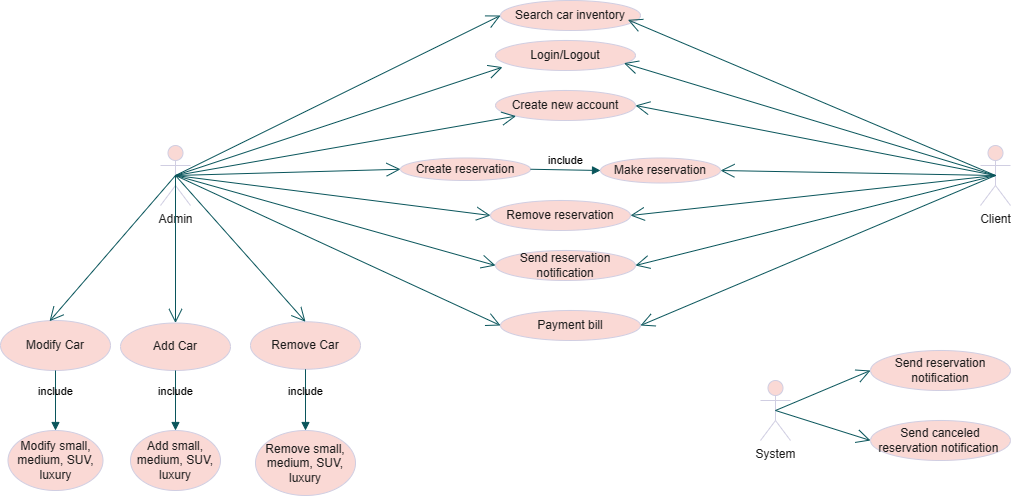

The diagram above was exported from draw.io. Its source (the exported page's mxGraphModel, read from the mxfile embedded in the PNG):
<mxGraphModel dx="1884" dy="1570" grid="1" gridSize="10" guides="1" tooltips="1" connect="1" arrows="1" fold="1" page="1" pageScale="1" pageWidth="850" pageHeight="1100" math="0" shadow="0">
  <root>
    <mxCell id="0" />
    <mxCell id="1" parent="0" />
    <mxCell id="NKdbGjFKXHP5PVmK7ioK-1" value="Client&lt;div&gt;&lt;br&gt;&lt;/div&gt;" style="shape=umlActor;verticalLabelPosition=bottom;verticalAlign=top;html=1;outlineConnect=0;labelBackgroundColor=none;fillColor=#FAD9D5;strokeColor=#D0CEE2;fontColor=#1A1A1A;rounded=1;" parent="1" vertex="1">
      <mxGeometry x="840" y="15" width="30" height="60" as="geometry" />
    </mxCell>
    <mxCell id="NKdbGjFKXHP5PVmK7ioK-2" value="Admin&lt;div&gt;&lt;br&gt;&lt;/div&gt;" style="shape=umlActor;verticalLabelPosition=bottom;verticalAlign=top;html=1;outlineConnect=0;labelBackgroundColor=none;fillColor=#FAD9D5;strokeColor=#D0CEE2;fontColor=#1A1A1A;rounded=1;" parent="1" vertex="1">
      <mxGeometry x="20" y="15" width="30" height="60" as="geometry" />
    </mxCell>
    <mxCell id="NKdbGjFKXHP5PVmK7ioK-5" value="Search car inventory" style="ellipse;whiteSpace=wrap;html=1;labelBackgroundColor=none;fillColor=#FAD9D5;strokeColor=#D0CEE2;fontColor=#1A1A1A;rounded=1;" parent="1" vertex="1">
      <mxGeometry x="360" y="-130" width="140" height="30" as="geometry" />
    </mxCell>
    <mxCell id="NKdbGjFKXHP5PVmK7ioK-9" value="" style="endArrow=open;endFill=1;endSize=12;html=1;rounded=1;entryX=0;entryY=0.5;entryDx=0;entryDy=0;exitX=0.5;exitY=0.5;exitDx=0;exitDy=0;exitPerimeter=0;labelBackgroundColor=none;strokeColor=#09555B;fontColor=default;" parent="1" source="NKdbGjFKXHP5PVmK7ioK-2" target="NKdbGjFKXHP5PVmK7ioK-5" edge="1">
      <mxGeometry width="160" relative="1" as="geometry">
        <mxPoint x="340" y="250" as="sourcePoint" />
        <mxPoint x="480" y="140" as="targetPoint" />
        <Array as="points" />
      </mxGeometry>
    </mxCell>
    <mxCell id="NKdbGjFKXHP5PVmK7ioK-10" value="" style="endArrow=open;endFill=1;endSize=12;html=1;rounded=1;entryX=0.91;entryY=0.644;entryDx=0;entryDy=0;entryPerimeter=0;exitX=0.5;exitY=0.5;exitDx=0;exitDy=0;exitPerimeter=0;labelBackgroundColor=none;strokeColor=#09555B;fontColor=default;" parent="1" source="NKdbGjFKXHP5PVmK7ioK-1" target="NKdbGjFKXHP5PVmK7ioK-5" edge="1">
      <mxGeometry width="160" relative="1" as="geometry">
        <mxPoint x="690" y="170" as="sourcePoint" />
        <mxPoint x="650.0000000000001" y="130" as="targetPoint" />
        <Array as="points" />
      </mxGeometry>
    </mxCell>
    <mxCell id="NKdbGjFKXHP5PVmK7ioK-14" value="Login/Logout" style="ellipse;whiteSpace=wrap;html=1;labelBackgroundColor=none;fillColor=#FAD9D5;strokeColor=#D0CEE2;fontColor=#1A1A1A;rounded=1;" parent="1" vertex="1">
      <mxGeometry x="355" y="-90" width="140" height="30" as="geometry" />
    </mxCell>
    <mxCell id="NKdbGjFKXHP5PVmK7ioK-15" value="Create reservation" style="ellipse;whiteSpace=wrap;html=1;labelBackgroundColor=none;fillColor=#FAD9D5;strokeColor=#D0CEE2;fontColor=#1A1A1A;rounded=1;" parent="1" vertex="1">
      <mxGeometry x="260" y="27.5" width="130" height="22.5" as="geometry" />
    </mxCell>
    <mxCell id="NKdbGjFKXHP5PVmK7ioK-16" value="Send reservation notification" style="ellipse;whiteSpace=wrap;html=1;labelBackgroundColor=none;fillColor=#FAD9D5;strokeColor=#D0CEE2;fontColor=#1A1A1A;rounded=1;" parent="1" vertex="1">
      <mxGeometry x="355" y="120" width="140" height="30" as="geometry" />
    </mxCell>
    <mxCell id="NKdbGjFKXHP5PVmK7ioK-18" value="Send reservation notification" style="ellipse;whiteSpace=wrap;html=1;labelBackgroundColor=none;fillColor=#FAD9D5;strokeColor=#D0CEE2;fontColor=#1A1A1A;rounded=1;" parent="1" vertex="1">
      <mxGeometry x="730" y="220" width="140" height="40" as="geometry" />
    </mxCell>
    <mxCell id="NKdbGjFKXHP5PVmK7ioK-19" value="Payment bill" style="ellipse;whiteSpace=wrap;html=1;labelBackgroundColor=none;fillColor=#FAD9D5;strokeColor=#D0CEE2;fontColor=#1A1A1A;rounded=1;" parent="1" vertex="1">
      <mxGeometry x="360" y="180" width="140" height="30" as="geometry" />
    </mxCell>
    <mxCell id="NKdbGjFKXHP5PVmK7ioK-20" value="Remove reservation" style="ellipse;whiteSpace=wrap;html=1;labelBackgroundColor=none;fillColor=#FAD9D5;strokeColor=#D0CEE2;fontColor=#1A1A1A;rounded=1;" parent="1" vertex="1">
      <mxGeometry x="350" y="70" width="140" height="30" as="geometry" />
    </mxCell>
    <mxCell id="NKdbGjFKXHP5PVmK7ioK-22" value="Create new account" style="ellipse;whiteSpace=wrap;html=1;labelBackgroundColor=none;fillColor=#FAD9D5;strokeColor=#D0CEE2;fontColor=#1A1A1A;rounded=1;" parent="1" vertex="1">
      <mxGeometry x="355" y="-40" width="140" height="30" as="geometry" />
    </mxCell>
    <mxCell id="NKdbGjFKXHP5PVmK7ioK-24" value="" style="endArrow=open;endFill=1;endSize=12;html=1;rounded=1;exitX=0.5;exitY=0.5;exitDx=0;exitDy=0;exitPerimeter=0;entryX=0.05;entryY=0.889;entryDx=0;entryDy=0;entryPerimeter=0;labelBackgroundColor=none;strokeColor=#09555B;fontColor=default;" parent="1" source="NKdbGjFKXHP5PVmK7ioK-2" target="NKdbGjFKXHP5PVmK7ioK-14" edge="1">
      <mxGeometry width="160" relative="1" as="geometry">
        <mxPoint x="140" y="140" as="sourcePoint" />
        <mxPoint x="300" y="140" as="targetPoint" />
      </mxGeometry>
    </mxCell>
    <mxCell id="NKdbGjFKXHP5PVmK7ioK-26" value="" style="endArrow=open;endFill=1;endSize=12;html=1;rounded=1;entryX=1;entryY=0.5;entryDx=0;entryDy=0;exitX=0.5;exitY=0.5;exitDx=0;exitDy=0;exitPerimeter=0;labelBackgroundColor=none;strokeColor=#09555B;fontColor=default;" parent="1" source="NKdbGjFKXHP5PVmK7ioK-1" target="NKdbGjFKXHP5PVmK7ioK-16" edge="1">
      <mxGeometry width="160" relative="1" as="geometry">
        <mxPoint x="350" y="130" as="sourcePoint" />
        <mxPoint x="510" y="130" as="targetPoint" />
      </mxGeometry>
    </mxCell>
    <mxCell id="NKdbGjFKXHP5PVmK7ioK-28" value="" style="endArrow=open;endFill=1;endSize=12;html=1;rounded=1;entryX=1;entryY=0.5;entryDx=0;entryDy=0;exitX=0.5;exitY=0.5;exitDx=0;exitDy=0;exitPerimeter=0;labelBackgroundColor=none;strokeColor=#09555B;fontColor=default;" parent="1" source="NKdbGjFKXHP5PVmK7ioK-1" target="NKdbGjFKXHP5PVmK7ioK-20" edge="1">
      <mxGeometry width="160" relative="1" as="geometry">
        <mxPoint x="350" y="130" as="sourcePoint" />
        <mxPoint x="510" y="130" as="targetPoint" />
      </mxGeometry>
    </mxCell>
    <mxCell id="NKdbGjFKXHP5PVmK7ioK-30" value="" style="endArrow=open;endFill=1;endSize=12;html=1;rounded=1;exitX=0.5;exitY=0.5;exitDx=0;exitDy=0;exitPerimeter=0;entryX=0;entryY=0.5;entryDx=0;entryDy=0;labelBackgroundColor=none;strokeColor=#09555B;fontColor=default;" parent="1" source="NKdbGjFKXHP5PVmK7ioK-2" target="NKdbGjFKXHP5PVmK7ioK-15" edge="1">
      <mxGeometry width="160" relative="1" as="geometry">
        <mxPoint x="350" y="130" as="sourcePoint" />
        <mxPoint x="510" y="130" as="targetPoint" />
      </mxGeometry>
    </mxCell>
    <mxCell id="NKdbGjFKXHP5PVmK7ioK-31" value="" style="endArrow=open;endFill=1;endSize=12;html=1;rounded=1;exitX=0.5;exitY=0.5;exitDx=0;exitDy=0;exitPerimeter=0;entryX=1;entryY=0.5;entryDx=0;entryDy=0;labelBackgroundColor=none;strokeColor=#09555B;fontColor=default;" parent="1" source="NKdbGjFKXHP5PVmK7ioK-1" target="NKdbGjFKXHP5PVmK7ioK-22" edge="1">
      <mxGeometry width="160" relative="1" as="geometry">
        <mxPoint x="350" y="130" as="sourcePoint" />
        <mxPoint x="510" y="130" as="targetPoint" />
      </mxGeometry>
    </mxCell>
    <mxCell id="NKdbGjFKXHP5PVmK7ioK-32" value="" style="endArrow=open;endFill=1;endSize=12;html=1;rounded=1;exitX=0.5;exitY=0.5;exitDx=0;exitDy=0;exitPerimeter=0;entryX=0;entryY=1;entryDx=0;entryDy=0;labelBackgroundColor=none;strokeColor=#09555B;fontColor=default;" parent="1" source="NKdbGjFKXHP5PVmK7ioK-2" target="NKdbGjFKXHP5PVmK7ioK-22" edge="1">
      <mxGeometry width="160" relative="1" as="geometry">
        <mxPoint x="350" y="130" as="sourcePoint" />
        <mxPoint x="510" y="130" as="targetPoint" />
      </mxGeometry>
    </mxCell>
    <mxCell id="NKdbGjFKXHP5PVmK7ioK-33" value="" style="endArrow=open;endFill=1;endSize=12;html=1;rounded=1;entryX=0.917;entryY=0.756;entryDx=0;entryDy=0;entryPerimeter=0;exitX=0.5;exitY=0.5;exitDx=0;exitDy=0;exitPerimeter=0;labelBackgroundColor=none;strokeColor=#09555B;fontColor=default;" parent="1" source="NKdbGjFKXHP5PVmK7ioK-1" target="NKdbGjFKXHP5PVmK7ioK-14" edge="1">
      <mxGeometry width="160" relative="1" as="geometry">
        <mxPoint x="350" y="130" as="sourcePoint" />
        <mxPoint x="510" y="130" as="targetPoint" />
      </mxGeometry>
    </mxCell>
    <mxCell id="NKdbGjFKXHP5PVmK7ioK-34" value="" style="endArrow=open;endFill=1;endSize=12;html=1;rounded=1;entryX=0;entryY=0.5;entryDx=0;entryDy=0;exitX=0.5;exitY=0.5;exitDx=0;exitDy=0;exitPerimeter=0;labelBackgroundColor=none;strokeColor=#09555B;fontColor=default;" parent="1" source="NKdbGjFKXHP5PVmK7ioK-2" target="NKdbGjFKXHP5PVmK7ioK-16" edge="1">
      <mxGeometry width="160" relative="1" as="geometry">
        <mxPoint x="520" y="260" as="sourcePoint" />
        <mxPoint x="510" y="130" as="targetPoint" />
      </mxGeometry>
    </mxCell>
    <mxCell id="NKdbGjFKXHP5PVmK7ioK-35" value="" style="endArrow=open;endFill=1;endSize=12;html=1;rounded=1;entryX=0;entryY=0.5;entryDx=0;entryDy=0;exitX=0.5;exitY=0.5;exitDx=0;exitDy=0;exitPerimeter=0;labelBackgroundColor=none;strokeColor=#09555B;fontColor=default;" parent="1" source="NKdbGjFKXHP5PVmK7ioK-2" target="NKdbGjFKXHP5PVmK7ioK-20" edge="1">
      <mxGeometry width="160" relative="1" as="geometry">
        <mxPoint x="350" y="130" as="sourcePoint" />
        <mxPoint x="510" y="130" as="targetPoint" />
      </mxGeometry>
    </mxCell>
    <mxCell id="NKdbGjFKXHP5PVmK7ioK-37" value="include" style="html=1;verticalAlign=bottom;endArrow=block;curved=0;rounded=1;exitX=1;exitY=0.5;exitDx=0;exitDy=0;entryX=0;entryY=0.5;entryDx=0;entryDy=0;labelBackgroundColor=none;strokeColor=#09555B;fontColor=default;" parent="1" source="NKdbGjFKXHP5PVmK7ioK-15" target="NKdbGjFKXHP5PVmK7ioK-38" edge="1">
      <mxGeometry width="80" relative="1" as="geometry">
        <mxPoint x="450" y="30" as="sourcePoint" />
        <mxPoint x="460" y="45" as="targetPoint" />
      </mxGeometry>
    </mxCell>
    <mxCell id="NKdbGjFKXHP5PVmK7ioK-38" value="Make reservation" style="ellipse;whiteSpace=wrap;html=1;labelBackgroundColor=none;fillColor=#FAD9D5;strokeColor=#D0CEE2;fontColor=#1A1A1A;rounded=1;" parent="1" vertex="1">
      <mxGeometry x="460" y="27.5" width="120" height="25" as="geometry" />
    </mxCell>
    <mxCell id="NKdbGjFKXHP5PVmK7ioK-41" value="" style="endArrow=open;endFill=1;endSize=12;html=1;rounded=1;entryX=1;entryY=0.5;entryDx=0;entryDy=0;exitX=0.5;exitY=0.5;exitDx=0;exitDy=0;exitPerimeter=0;labelBackgroundColor=none;strokeColor=#09555B;fontColor=default;" parent="1" source="NKdbGjFKXHP5PVmK7ioK-1" target="NKdbGjFKXHP5PVmK7ioK-38" edge="1">
      <mxGeometry width="160" relative="1" as="geometry">
        <mxPoint x="720" y="140" as="sourcePoint" />
        <mxPoint x="510" y="100" as="targetPoint" />
      </mxGeometry>
    </mxCell>
    <mxCell id="NKdbGjFKXHP5PVmK7ioK-43" value="" style="endArrow=open;endFill=1;endSize=12;html=1;rounded=1;exitX=0.5;exitY=0.5;exitDx=0;exitDy=0;exitPerimeter=0;entryX=0;entryY=0.5;entryDx=0;entryDy=0;labelBackgroundColor=none;strokeColor=#09555B;fontColor=default;" parent="1" source="NKdbGjFKXHP5PVmK7ioK-2" target="NKdbGjFKXHP5PVmK7ioK-19" edge="1">
      <mxGeometry width="160" relative="1" as="geometry">
        <mxPoint x="310" y="100" as="sourcePoint" />
        <mxPoint x="470" y="100" as="targetPoint" />
      </mxGeometry>
    </mxCell>
    <mxCell id="NKdbGjFKXHP5PVmK7ioK-44" value="" style="endArrow=open;endFill=1;endSize=12;html=1;rounded=1;exitX=0.5;exitY=0.5;exitDx=0;exitDy=0;exitPerimeter=0;entryX=1;entryY=0.5;entryDx=0;entryDy=0;labelBackgroundColor=none;strokeColor=#09555B;fontColor=default;" parent="1" source="NKdbGjFKXHP5PVmK7ioK-1" target="NKdbGjFKXHP5PVmK7ioK-19" edge="1">
      <mxGeometry width="160" relative="1" as="geometry">
        <mxPoint x="310" y="100" as="sourcePoint" />
        <mxPoint x="470" y="100" as="targetPoint" />
      </mxGeometry>
    </mxCell>
    <mxCell id="NKdbGjFKXHP5PVmK7ioK-45" value="System" style="shape=umlActor;verticalLabelPosition=bottom;verticalAlign=top;html=1;labelBackgroundColor=none;fillColor=#FAD9D5;strokeColor=#D0CEE2;fontColor=#1A1A1A;rounded=1;" parent="1" vertex="1">
      <mxGeometry x="620" y="250" width="30" height="60" as="geometry" />
    </mxCell>
    <mxCell id="NKdbGjFKXHP5PVmK7ioK-46" value="Send canceled reservation notification&amp;nbsp;" style="ellipse;whiteSpace=wrap;html=1;labelBackgroundColor=none;fillColor=#FAD9D5;strokeColor=#D0CEE2;fontColor=#1A1A1A;rounded=1;" parent="1" vertex="1">
      <mxGeometry x="730" y="290" width="140" height="40" as="geometry" />
    </mxCell>
    <mxCell id="NKdbGjFKXHP5PVmK7ioK-49" value="" style="endArrow=open;endFill=1;endSize=12;html=1;rounded=1;exitX=0.5;exitY=0.5;exitDx=0;exitDy=0;exitPerimeter=0;entryX=0;entryY=0.5;entryDx=0;entryDy=0;labelBackgroundColor=none;strokeColor=#09555B;fontColor=default;" parent="1" source="NKdbGjFKXHP5PVmK7ioK-45" target="NKdbGjFKXHP5PVmK7ioK-18" edge="1">
      <mxGeometry width="160" relative="1" as="geometry">
        <mxPoint x="290" y="40" as="sourcePoint" />
        <mxPoint x="450" y="40" as="targetPoint" />
      </mxGeometry>
    </mxCell>
    <mxCell id="NKdbGjFKXHP5PVmK7ioK-50" value="" style="endArrow=open;endFill=1;endSize=12;html=1;rounded=1;exitX=0.5;exitY=0.5;exitDx=0;exitDy=0;exitPerimeter=0;entryX=0;entryY=0.5;entryDx=0;entryDy=0;labelBackgroundColor=none;strokeColor=#09555B;fontColor=default;" parent="1" source="NKdbGjFKXHP5PVmK7ioK-45" target="NKdbGjFKXHP5PVmK7ioK-46" edge="1">
      <mxGeometry width="160" relative="1" as="geometry">
        <mxPoint x="290" y="40" as="sourcePoint" />
        <mxPoint x="450" y="40" as="targetPoint" />
      </mxGeometry>
    </mxCell>
    <mxCell id="NKdbGjFKXHP5PVmK7ioK-51" value="Add Car" style="ellipse;whiteSpace=wrap;html=1;labelBackgroundColor=none;fillColor=#FAD9D5;strokeColor=#D0CEE2;fontColor=#1A1A1A;rounded=1;" parent="1" vertex="1">
      <mxGeometry x="-20" y="192.5" width="110" height="47.5" as="geometry" />
    </mxCell>
    <mxCell id="NKdbGjFKXHP5PVmK7ioK-52" value="Modify small, medium, SUV, luxury" style="ellipse;whiteSpace=wrap;html=1;labelBackgroundColor=none;fillColor=#FAD9D5;strokeColor=#D0CEE2;fontColor=#1A1A1A;rounded=1;" parent="1" vertex="1">
      <mxGeometry x="-132.5" y="300" width="95" height="60" as="geometry" />
    </mxCell>
    <mxCell id="NKdbGjFKXHP5PVmK7ioK-53" value="Remove Car" style="ellipse;whiteSpace=wrap;html=1;labelBackgroundColor=none;fillColor=#FAD9D5;strokeColor=#D0CEE2;fontColor=#1A1A1A;rounded=1;" parent="1" vertex="1">
      <mxGeometry x="110" y="191.25" width="110" height="47.5" as="geometry" />
    </mxCell>
    <mxCell id="NKdbGjFKXHP5PVmK7ioK-54" value="Modify Car" style="ellipse;whiteSpace=wrap;html=1;labelBackgroundColor=none;fillColor=#FAD9D5;strokeColor=#D0CEE2;fontColor=#1A1A1A;rounded=1;" parent="1" vertex="1">
      <mxGeometry x="-140" y="190" width="110" height="50" as="geometry" />
    </mxCell>
    <mxCell id="NKdbGjFKXHP5PVmK7ioK-55" value="" style="endArrow=open;endFill=1;endSize=12;html=1;rounded=1;exitX=0.5;exitY=0.5;exitDx=0;exitDy=0;exitPerimeter=0;entryX=0.446;entryY=0.014;entryDx=0;entryDy=0;entryPerimeter=0;labelBackgroundColor=none;strokeColor=#09555B;fontColor=default;" parent="1" source="NKdbGjFKXHP5PVmK7ioK-2" target="NKdbGjFKXHP5PVmK7ioK-54" edge="1">
      <mxGeometry width="160" relative="1" as="geometry">
        <mxPoint x="170" y="200" as="sourcePoint" />
        <mxPoint x="330" y="200" as="targetPoint" />
      </mxGeometry>
    </mxCell>
    <mxCell id="NKdbGjFKXHP5PVmK7ioK-56" value="" style="endArrow=open;endFill=1;endSize=12;html=1;rounded=1;exitX=0.5;exitY=0.5;exitDx=0;exitDy=0;exitPerimeter=0;entryX=0.5;entryY=0;entryDx=0;entryDy=0;labelBackgroundColor=none;strokeColor=#09555B;fontColor=default;" parent="1" source="NKdbGjFKXHP5PVmK7ioK-2" target="NKdbGjFKXHP5PVmK7ioK-51" edge="1">
      <mxGeometry width="160" relative="1" as="geometry">
        <mxPoint x="170" y="200" as="sourcePoint" />
        <mxPoint x="330" y="200" as="targetPoint" />
      </mxGeometry>
    </mxCell>
    <mxCell id="NKdbGjFKXHP5PVmK7ioK-57" value="" style="endArrow=open;endFill=1;endSize=12;html=1;rounded=1;exitX=0.5;exitY=0.5;exitDx=0;exitDy=0;exitPerimeter=0;entryX=0.5;entryY=0;entryDx=0;entryDy=0;labelBackgroundColor=none;strokeColor=#09555B;fontColor=default;" parent="1" source="NKdbGjFKXHP5PVmK7ioK-2" target="NKdbGjFKXHP5PVmK7ioK-53" edge="1">
      <mxGeometry width="160" relative="1" as="geometry">
        <mxPoint x="170" y="200" as="sourcePoint" />
        <mxPoint x="330" y="200" as="targetPoint" />
      </mxGeometry>
    </mxCell>
    <mxCell id="NKdbGjFKXHP5PVmK7ioK-60" value="Remove small, medium, SUV, luxury" style="ellipse;whiteSpace=wrap;html=1;labelBackgroundColor=none;fillColor=#FAD9D5;strokeColor=#D0CEE2;fontColor=#1A1A1A;rounded=1;" parent="1" vertex="1">
      <mxGeometry x="115" y="300" width="100" height="65" as="geometry" />
    </mxCell>
    <mxCell id="NKdbGjFKXHP5PVmK7ioK-61" value="Add small, medium, SUV, luxury" style="ellipse;whiteSpace=wrap;html=1;labelBackgroundColor=none;fillColor=#FAD9D5;strokeColor=#D0CEE2;fontColor=#1A1A1A;rounded=1;" parent="1" vertex="1">
      <mxGeometry x="-10" y="300" width="90" height="60" as="geometry" />
    </mxCell>
    <mxCell id="NKdbGjFKXHP5PVmK7ioK-63" value="include" style="html=1;verticalAlign=bottom;endArrow=block;curved=0;rounded=1;exitX=0.5;exitY=1;exitDx=0;exitDy=0;entryX=0.5;entryY=0;entryDx=0;entryDy=0;labelBackgroundColor=none;strokeColor=#09555B;fontColor=default;" parent="1" source="NKdbGjFKXHP5PVmK7ioK-54" target="NKdbGjFKXHP5PVmK7ioK-52" edge="1">
      <mxGeometry width="80" relative="1" as="geometry">
        <mxPoint x="110" y="210" as="sourcePoint" />
        <mxPoint x="190" y="210" as="targetPoint" />
      </mxGeometry>
    </mxCell>
    <mxCell id="NKdbGjFKXHP5PVmK7ioK-64" value="include" style="html=1;verticalAlign=bottom;endArrow=block;curved=0;rounded=1;exitX=0.5;exitY=1;exitDx=0;exitDy=0;entryX=0.5;entryY=0;entryDx=0;entryDy=0;labelBackgroundColor=none;strokeColor=#09555B;fontColor=default;" parent="1" source="NKdbGjFKXHP5PVmK7ioK-51" target="NKdbGjFKXHP5PVmK7ioK-61" edge="1">
      <mxGeometry width="80" relative="1" as="geometry">
        <mxPoint x="110" y="210" as="sourcePoint" />
        <mxPoint x="190" y="210" as="targetPoint" />
      </mxGeometry>
    </mxCell>
    <mxCell id="NKdbGjFKXHP5PVmK7ioK-65" value="include" style="html=1;verticalAlign=bottom;endArrow=block;curved=0;rounded=1;exitX=0.5;exitY=1;exitDx=0;exitDy=0;entryX=0.5;entryY=0;entryDx=0;entryDy=0;labelBackgroundColor=none;strokeColor=#09555B;fontColor=default;" parent="1" source="NKdbGjFKXHP5PVmK7ioK-53" target="NKdbGjFKXHP5PVmK7ioK-60" edge="1">
      <mxGeometry width="80" relative="1" as="geometry">
        <mxPoint x="110" y="210" as="sourcePoint" />
        <mxPoint x="190" y="210" as="targetPoint" />
      </mxGeometry>
    </mxCell>
  </root>
</mxGraphModel>